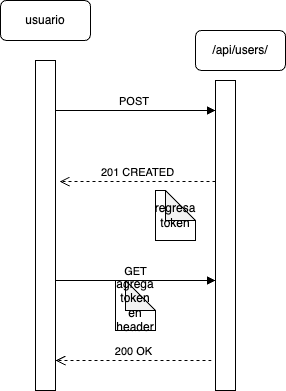

The diagram above was exported from draw.io. Its source (the exported page's mxGraphModel, read from the mxfile embedded in the PNG):
<mxGraphModel dx="880" dy="532" grid="1" gridSize="10" guides="1" tooltips="1" connect="1" arrows="1" fold="1" page="1" pageScale="1" pageWidth="850" pageHeight="1100" math="0" shadow="0">
  <root>
    <mxCell id="0" />
    <mxCell id="1" parent="0" />
    <mxCell id="lY57CFRak0ijERhOjDeR-1" value="" style="html=1;points=[[0,0,0,0,5],[0,1,0,0,-5],[1,0,0,0,5],[1,1,0,0,-5]];perimeter=orthogonalPerimeter;outlineConnect=0;targetShapes=umlLifeline;portConstraint=eastwest;newEdgeStyle={&quot;curved&quot;:0,&quot;rounded&quot;:0};" vertex="1" parent="1">
      <mxGeometry x="380" y="220" width="20" height="310" as="geometry" />
    </mxCell>
    <mxCell id="lY57CFRak0ijERhOjDeR-2" value="POST&amp;nbsp;" style="html=1;verticalAlign=bottom;endArrow=block;curved=0;rounded=0;entryX=0;entryY=0;entryDx=0;entryDy=5;" edge="1" parent="1">
      <mxGeometry relative="1" as="geometry">
        <mxPoint x="220" y="250.00000000000023" as="sourcePoint" />
        <mxPoint x="380" y="250.00000000000023" as="targetPoint" />
      </mxGeometry>
    </mxCell>
    <mxCell id="lY57CFRak0ijERhOjDeR-3" value="201 CREATED" style="html=1;verticalAlign=bottom;endArrow=open;dashed=1;endSize=8;curved=0;rounded=0;entryX=1.2;entryY=0.367;entryDx=0;entryDy=0;entryPerimeter=0;" edge="1" source="lY57CFRak0ijERhOjDeR-1" parent="1" target="lY57CFRak0ijERhOjDeR-7">
      <mxGeometry relative="1" as="geometry">
        <mxPoint x="310" y="315" as="targetPoint" />
      </mxGeometry>
    </mxCell>
    <mxCell id="lY57CFRak0ijERhOjDeR-4" value="&lt;pre style=&quot;background-color:#2b2b2b;color:#a9b7c6;font-family:'JetBrains Mono',monospace;font-size:9.8pt;&quot;&gt;&lt;br&gt;&lt;/pre&gt;" style="text;html=1;strokeColor=none;fillColor=none;align=center;verticalAlign=middle;whiteSpace=wrap;rounded=0;" vertex="1" parent="1">
      <mxGeometry x="390" y="210" width="60" height="30" as="geometry" />
    </mxCell>
    <mxCell id="lY57CFRak0ijERhOjDeR-6" value="regresa token" style="shape=note;whiteSpace=wrap;html=1;backgroundOutline=1;darkOpacity=0.05;" vertex="1" parent="1">
      <mxGeometry x="320" y="330" width="40" height="50" as="geometry" />
    </mxCell>
    <mxCell id="lY57CFRak0ijERhOjDeR-7" value="" style="html=1;points=[[0,0,0,0,5],[0,1,0,0,-5],[1,0,0,0,5],[1,1,0,0,-5]];perimeter=orthogonalPerimeter;outlineConnect=0;targetShapes=umlLifeline;portConstraint=eastwest;newEdgeStyle={&quot;curved&quot;:0,&quot;rounded&quot;:0};" vertex="1" parent="1">
      <mxGeometry x="200" y="200" width="20" height="330" as="geometry" />
    </mxCell>
    <mxCell id="lY57CFRak0ijERhOjDeR-8" value="usuario" style="rounded=1;whiteSpace=wrap;html=1;" vertex="1" parent="1">
      <mxGeometry x="165" y="140" width="90" height="40" as="geometry" />
    </mxCell>
    <mxCell id="lY57CFRak0ijERhOjDeR-9" value="/api/users/" style="rounded=1;whiteSpace=wrap;html=1;" vertex="1" parent="1">
      <mxGeometry x="360" y="170" width="90" height="40" as="geometry" />
    </mxCell>
    <mxCell id="lY57CFRak0ijERhOjDeR-10" value="GET" style="html=1;verticalAlign=bottom;endArrow=block;curved=0;rounded=0;entryX=0;entryY=0;entryDx=0;entryDy=5;" edge="1" parent="1">
      <mxGeometry relative="1" as="geometry">
        <mxPoint x="220" y="420" as="sourcePoint" />
        <mxPoint x="380" y="420" as="targetPoint" />
      </mxGeometry>
    </mxCell>
    <mxCell id="lY57CFRak0ijERhOjDeR-11" value="agrega token en header" style="shape=note;whiteSpace=wrap;html=1;backgroundOutline=1;darkOpacity=0.05;" vertex="1" parent="1">
      <mxGeometry x="280" y="420" width="40" height="50" as="geometry" />
    </mxCell>
    <mxCell id="lY57CFRak0ijERhOjDeR-12" value="200 OK" style="html=1;verticalAlign=bottom;endArrow=open;dashed=1;endSize=8;curved=0;rounded=0;entryX=1.2;entryY=0.367;entryDx=0;entryDy=0;entryPerimeter=0;" edge="1" parent="1">
      <mxGeometry relative="1" as="geometry">
        <mxPoint x="220" y="500" as="targetPoint" />
        <mxPoint x="376" y="500" as="sourcePoint" />
      </mxGeometry>
    </mxCell>
  </root>
</mxGraphModel>